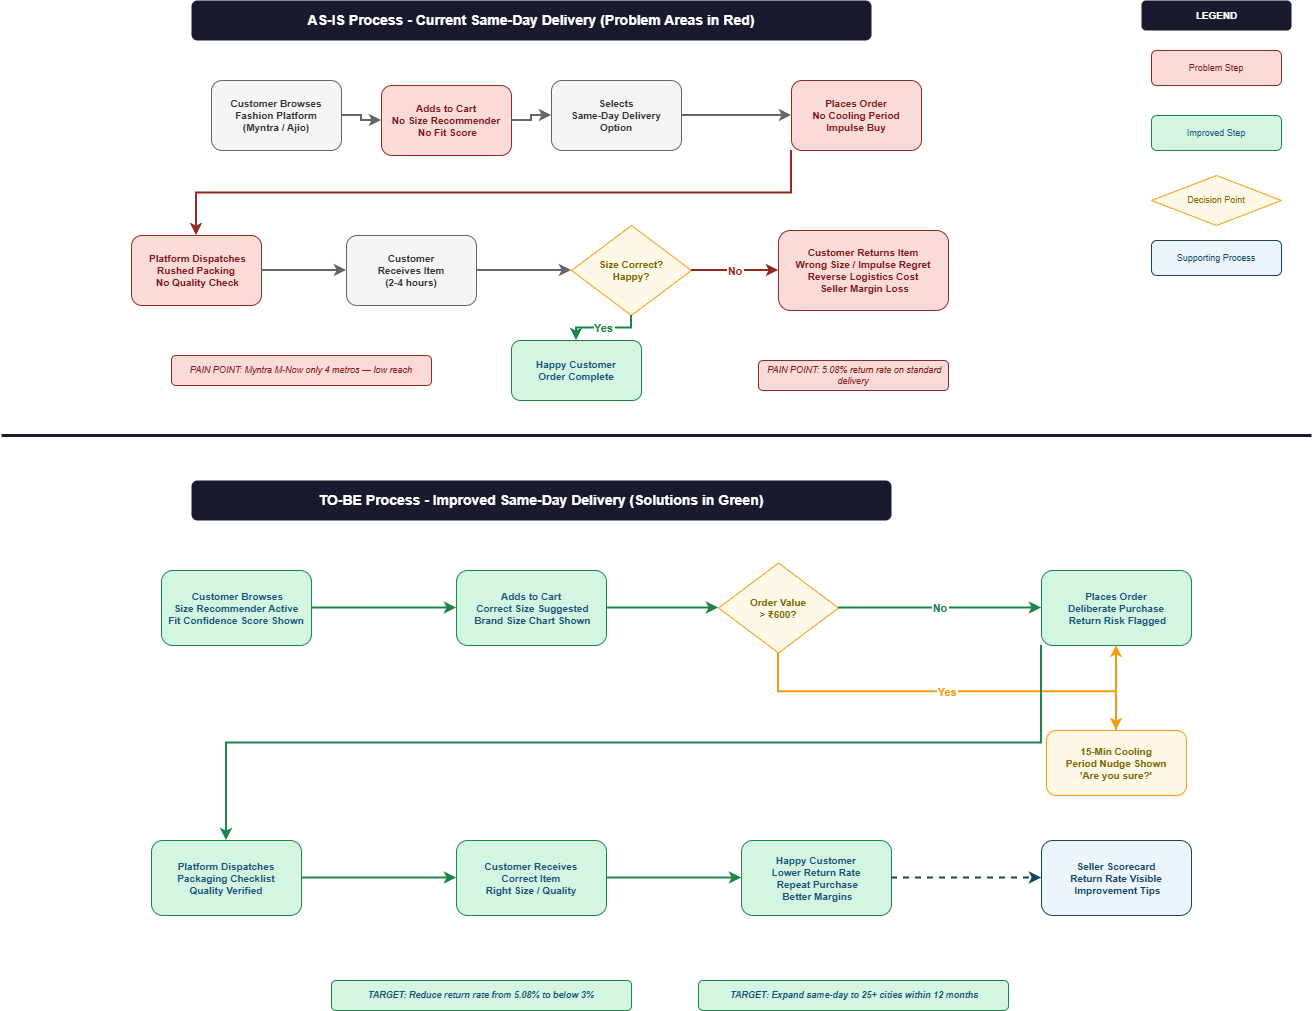

The diagram above was exported from draw.io. Its source (the exported page's mxGraphModel, read from the mxfile embedded in the PNG):
<mxGraphModel dx="1042" dy="574" grid="1" gridSize="10" guides="1" tooltips="1" connect="1" arrows="1" fold="1" page="1" pageScale="1" pageWidth="850" pageHeight="1100" math="0" shadow="0">
  <root>
    <mxCell id="0" />
    <mxCell id="1" parent="0" />
    <mxCell id="yXugN0KUoifPTT2E6aVu-1" parent="1" style="text;html=1;strokeColor=none;fillColor=#1A1A2E;align=center;verticalAlign=middle;whiteSpace=wrap;rounded=1;fontColor=#FFFFFF;fontSize=14;fontStyle=1;" value="AS-IS Process - Current Same-Day Delivery (Problem Areas in Red)" vertex="1">
      <mxGeometry height="40" width="680" x="240" y="40" as="geometry" />
    </mxCell>
    <mxCell id="yXugN0KUoifPTT2E6aVu-2" parent="1" style="text;html=1;strokeColor=none;fillColor=#1A1A2E;align=center;verticalAlign=middle;whiteSpace=wrap;rounded=1;fontColor=#FFFFFF;fontSize=14;fontStyle=1;" value="TO-BE Process - Improved Same-Day Delivery (Solutions in Green)" vertex="1">
      <mxGeometry height="40" width="700" x="240" y="520" as="geometry" />
    </mxCell>
    <mxCell id="yXugN0KUoifPTT2E6aVu-3" parent="1" style="rounded=1;whiteSpace=wrap;html=1;fillColor=#f5f5f5;strokeColor=#666666;fontColor=#333333;fontSize=10;fontStyle=1;arcSize=15;" value="Customer Browses&lt;br&gt;Fashion Platform&lt;br&gt;(Myntra / Ajio)" vertex="1">
      <mxGeometry height="70" width="130" x="260" y="120" as="geometry" />
    </mxCell>
    <mxCell id="yXugN0KUoifPTT2E6aVu-4" parent="1" style="rounded=1;whiteSpace=wrap;html=1;fillColor=#FADBD8;strokeColor=#922B21;fontColor=#7B1C1C;fontSize=10;fontStyle=1;arcSize=15;" value="Adds to Cart&lt;br&gt;No Size Recommender&lt;div&gt;&amp;nbsp;No Fit Score&lt;/div&gt;" vertex="1">
      <mxGeometry height="70" width="130" x="430" y="125" as="geometry" />
    </mxCell>
    <mxCell id="yXugN0KUoifPTT2E6aVu-5" parent="1" style="rounded=1;whiteSpace=wrap;html=1;fillColor=#f5f5f5;strokeColor=#666666;fontColor=#333333;fontSize=10;fontStyle=1;arcSize=15;" value="Selects&lt;br&gt;Same-Day Delivery&lt;br&gt;Option" vertex="1">
      <mxGeometry height="70" width="130" x="600" y="120" as="geometry" />
    </mxCell>
    <mxCell id="yXugN0KUoifPTT2E6aVu-6" parent="1" style="rounded=1;whiteSpace=wrap;html=1;fillColor=#FADBD8;strokeColor=#922B21;fontColor=#7B1C1C;fontSize=10;fontStyle=1;arcSize=15;" value="Places Order&lt;br&gt;No Cooling Period&lt;br&gt;Impulse Buy" vertex="1">
      <mxGeometry height="70" width="130" x="840" y="120" as="geometry" />
    </mxCell>
    <mxCell id="yXugN0KUoifPTT2E6aVu-7" parent="1" style="rounded=1;whiteSpace=wrap;html=1;fillColor=#FADBD8;strokeColor=#922B21;fontColor=#7B1C1C;fontSize=10;fontStyle=1;arcSize=15;" value="&amp;nbsp;Platform Dispatches&lt;div&gt;Rushed Packing&lt;br&gt;&amp;nbsp;No Quality Check&lt;/div&gt;" vertex="1">
      <mxGeometry height="70" width="130" x="180" y="275" as="geometry" />
    </mxCell>
    <mxCell id="yXugN0KUoifPTT2E6aVu-8" parent="1" style="rounded=1;whiteSpace=wrap;html=1;fillColor=#f5f5f5;strokeColor=#666666;fontColor=#333333;fontSize=10;fontStyle=1;arcSize=15;" value="Customer&lt;br&gt;Receives Item&lt;br&gt;(2-4 hours)" vertex="1">
      <mxGeometry height="70" width="130" x="395" y="275" as="geometry" />
    </mxCell>
    <mxCell id="yXugN0KUoifPTT2E6aVu-9" parent="1" style="rhombus;whiteSpace=wrap;html=1;fillColor=#FEF9E7;strokeColor=#F39C12;fontColor=#7D6608;fontSize=10;fontStyle=1;" value="Size Correct?&#10;Happy?" vertex="1">
      <mxGeometry height="90" width="120" x="620" y="265" as="geometry" />
    </mxCell>
    <mxCell id="yXugN0KUoifPTT2E6aVu-10" parent="1" style="rounded=1;whiteSpace=wrap;html=1;fillColor=#FADBD8;strokeColor=#922B21;fontColor=#7B1C1C;fontSize=10;fontStyle=1;arcSize=15;" value="Customer Returns Item&lt;br&gt;Wrong Size / Impulse Regret&lt;br&gt;Reverse Logistics Cost&lt;br&gt;&amp;nbsp;Seller Margin Loss" vertex="1">
      <mxGeometry height="80" width="170" x="827" y="270" as="geometry" />
    </mxCell>
    <mxCell id="yXugN0KUoifPTT2E6aVu-11" parent="1" style="rounded=1;whiteSpace=wrap;html=1;fillColor=#D5F5E3;strokeColor=#1E8449;fontColor=#1A5276;fontSize=10;fontStyle=1;arcSize=15;" value="Happy Customer&lt;br&gt;Order Complete" vertex="1">
      <mxGeometry height="60" width="130" x="560" y="380" as="geometry" />
    </mxCell>
    <mxCell id="yXugN0KUoifPTT2E6aVu-12" edge="1" parent="1" source="yXugN0KUoifPTT2E6aVu-3" style="edgeStyle=orthogonalEdgeStyle;rounded=0;orthogonalLoop=1;jettySize=auto;exitX=1;exitY=0.5;exitDx=0;exitDy=0;entryX=0;entryY=0.5;entryDx=0;entryDy=0;strokeColor=#666666;strokeWidth=2;" target="yXugN0KUoifPTT2E6aVu-4">
      <mxGeometry relative="1" as="geometry" />
    </mxCell>
    <mxCell id="yXugN0KUoifPTT2E6aVu-13" edge="1" parent="1" source="yXugN0KUoifPTT2E6aVu-4" style="edgeStyle=orthogonalEdgeStyle;rounded=0;strokeColor=#666666;strokeWidth=2;" target="yXugN0KUoifPTT2E6aVu-5">
      <mxGeometry relative="1" as="geometry" />
    </mxCell>
    <mxCell id="yXugN0KUoifPTT2E6aVu-14" edge="1" parent="1" source="yXugN0KUoifPTT2E6aVu-5" style="edgeStyle=orthogonalEdgeStyle;rounded=0;strokeColor=#666666;strokeWidth=2;" target="yXugN0KUoifPTT2E6aVu-6">
      <mxGeometry relative="1" as="geometry" />
    </mxCell>
    <mxCell id="yXugN0KUoifPTT2E6aVu-15" edge="1" parent="1" source="yXugN0KUoifPTT2E6aVu-6" style="edgeStyle=orthogonalEdgeStyle;rounded=0;strokeColor=#922B21;strokeWidth=2;exitX=0;exitY=1;exitDx=0;exitDy=0;entryX=0.5;entryY=0;entryDx=0;entryDy=0;" target="yXugN0KUoifPTT2E6aVu-7">
      <mxGeometry relative="1" as="geometry" />
    </mxCell>
    <mxCell id="yXugN0KUoifPTT2E6aVu-16" edge="1" parent="1" source="yXugN0KUoifPTT2E6aVu-7" style="edgeStyle=orthogonalEdgeStyle;rounded=0;strokeColor=#666666;strokeWidth=2;" target="yXugN0KUoifPTT2E6aVu-8">
      <mxGeometry relative="1" as="geometry" />
    </mxCell>
    <mxCell id="yXugN0KUoifPTT2E6aVu-17" edge="1" parent="1" source="yXugN0KUoifPTT2E6aVu-8" style="edgeStyle=orthogonalEdgeStyle;rounded=0;strokeColor=#666666;strokeWidth=2;" target="yXugN0KUoifPTT2E6aVu-9">
      <mxGeometry relative="1" as="geometry" />
    </mxCell>
    <mxCell id="yXugN0KUoifPTT2E6aVu-18" edge="1" parent="1" source="yXugN0KUoifPTT2E6aVu-9" style="edgeStyle=orthogonalEdgeStyle;rounded=0;strokeColor=#922B21;strokeWidth=2;fontColor=#922B21;fontStyle=1;" target="yXugN0KUoifPTT2E6aVu-10" value="No">
      <mxGeometry relative="1" as="geometry" />
    </mxCell>
    <mxCell id="yXugN0KUoifPTT2E6aVu-19" edge="1" parent="1" source="yXugN0KUoifPTT2E6aVu-9" style="edgeStyle=orthogonalEdgeStyle;rounded=0;strokeColor=#1E8449;strokeWidth=2;fontColor=#1E8449;fontStyle=1;" target="yXugN0KUoifPTT2E6aVu-11" value="Yes">
      <mxGeometry relative="1" as="geometry" />
    </mxCell>
    <mxCell id="yXugN0KUoifPTT2E6aVu-20" parent="1" style="text;html=1;strokeColor=#922B21;fillColor=#FADBD8;align=center;verticalAlign=middle;whiteSpace=wrap;rounded=1;fontColor=#7B1C1C;fontSize=9;fontStyle=2;" value="&amp;nbsp;PAIN POINT: 5.08% return rate on standard delivery" vertex="1">
      <mxGeometry height="30" width="190" x="807" y="400" as="geometry" />
    </mxCell>
    <mxCell id="yXugN0KUoifPTT2E6aVu-21" parent="1" style="text;html=1;strokeColor=#922B21;fillColor=#FADBD8;align=center;verticalAlign=middle;whiteSpace=wrap;rounded=1;fontColor=#7B1C1C;fontSize=9;fontStyle=2;" value="PAIN POINT: Myntra M-Now only 4 metros — low reach" vertex="1">
      <mxGeometry height="30" width="260" x="220" y="395" as="geometry" />
    </mxCell>
    <mxCell id="yXugN0KUoifPTT2E6aVu-22" parent="1" style="line;strokeWidth=3;strokeColor=#1A1A2E;fillColor=none;" value="" vertex="1">
      <mxGeometry height="10" width="1310" x="50" y="470" as="geometry" />
    </mxCell>
    <mxCell id="yXugN0KUoifPTT2E6aVu-23" parent="1" style="rounded=1;whiteSpace=wrap;html=1;fillColor=#D5F5E3;strokeColor=#1E8449;fontColor=#1A5276;fontSize=10;fontStyle=1;arcSize=15;" value="&amp;nbsp;Customer Browses&lt;br&gt;Size Recommender Active&lt;br&gt;Fit Confidence Score Shown" vertex="1">
      <mxGeometry height="75" width="150" x="210" y="610" as="geometry" />
    </mxCell>
    <mxCell id="yXugN0KUoifPTT2E6aVu-24" parent="1" style="rounded=1;whiteSpace=wrap;html=1;fillColor=#D5F5E3;strokeColor=#1E8449;fontColor=#1A5276;fontSize=10;fontStyle=1;arcSize=15;" value="Adds to Cart&lt;br&gt;&amp;nbsp;Correct Size Suggested&lt;br&gt;&amp;nbsp;Brand Size Chart Shown" vertex="1">
      <mxGeometry height="75" width="150" x="505" y="610" as="geometry" />
    </mxCell>
    <mxCell id="yXugN0KUoifPTT2E6aVu-25" parent="1" style="rhombus;whiteSpace=wrap;html=1;fillColor=#FEF9E7;strokeColor=#F39C12;fontColor=#7D6608;fontSize=10;fontStyle=1;" value="Order Value&#10;&gt; ₹600?" vertex="1">
      <mxGeometry height="90" width="120" x="767" y="602.5" as="geometry" />
    </mxCell>
    <mxCell id="yXugN0KUoifPTT2E6aVu-26" parent="1" style="rounded=1;whiteSpace=wrap;html=1;fillColor=#FEF9E7;strokeColor=#F39C12;fontColor=#7D6608;fontSize=10;fontStyle=1;arcSize=15;" value="15-Min Cooling&lt;br&gt;Period Nudge Shown&lt;br&gt;'Are you sure?'" vertex="1">
      <mxGeometry height="65" width="140" x="1095" y="770" as="geometry" />
    </mxCell>
    <mxCell id="yXugN0KUoifPTT2E6aVu-27" parent="1" style="rounded=1;whiteSpace=wrap;html=1;fillColor=#D5F5E3;strokeColor=#1E8449;fontColor=#1A5276;fontSize=10;fontStyle=1;arcSize=15;" value="Places Order&lt;br&gt;Deliberate Purchase&lt;br&gt;&amp;nbsp;Return Risk Flagged" vertex="1">
      <mxGeometry height="75" width="150" x="1090" y="610" as="geometry" />
    </mxCell>
    <mxCell id="yXugN0KUoifPTT2E6aVu-28" parent="1" style="rounded=1;whiteSpace=wrap;html=1;fillColor=#D5F5E3;strokeColor=#1E8449;fontColor=#1A5276;fontSize=10;fontStyle=1;arcSize=15;" value="Platform Dispatches&lt;br&gt;Packaging Checklist&lt;br&gt;Quality Verified" vertex="1">
      <mxGeometry height="75" width="150" x="200" y="880" as="geometry" />
    </mxCell>
    <mxCell id="yXugN0KUoifPTT2E6aVu-29" parent="1" style="rounded=1;whiteSpace=wrap;html=1;fillColor=#D5F5E3;strokeColor=#1E8449;fontColor=#1A5276;fontSize=10;fontStyle=1;arcSize=15;" value="Customer Receives&lt;br&gt;Correct Item&lt;br&gt;Right Size / Quality" vertex="1">
      <mxGeometry height="75" width="150" x="505" y="880" as="geometry" />
    </mxCell>
    <mxCell id="yXugN0KUoifPTT2E6aVu-30" parent="1" style="rounded=1;whiteSpace=wrap;html=1;fillColor=#D5F5E3;strokeColor=#1E8449;fontColor=#1A5276;fontSize=10;fontStyle=1;arcSize=15;" value="Happy Customer&lt;br&gt;Lower Return Rate&lt;br&gt;&amp;nbsp;Repeat Purchase&lt;br&gt;&amp;nbsp;Better Margins" vertex="1">
      <mxGeometry height="75" width="150" x="790" y="880" as="geometry" />
    </mxCell>
    <mxCell id="yXugN0KUoifPTT2E6aVu-31" parent="1" style="rounded=1;whiteSpace=wrap;html=1;fillColor=#EBF5FB;strokeColor=#154360;fontColor=#154360;fontSize=10;fontStyle=1;arcSize=15;" value="Seller Scorecard&lt;br&gt;Return Rate Visible&lt;br&gt;&amp;nbsp;Improvement Tips" vertex="1">
      <mxGeometry height="75" width="150" x="1090" y="880" as="geometry" />
    </mxCell>
    <mxCell id="yXugN0KUoifPTT2E6aVu-32" edge="1" parent="1" source="yXugN0KUoifPTT2E6aVu-23" style="edgeStyle=orthogonalEdgeStyle;rounded=0;strokeColor=#1E8449;strokeWidth=2;" target="yXugN0KUoifPTT2E6aVu-24">
      <mxGeometry relative="1" as="geometry" />
    </mxCell>
    <mxCell id="yXugN0KUoifPTT2E6aVu-33" edge="1" parent="1" source="yXugN0KUoifPTT2E6aVu-24" style="edgeStyle=orthogonalEdgeStyle;rounded=0;strokeColor=#1E8449;strokeWidth=2;" target="yXugN0KUoifPTT2E6aVu-25">
      <mxGeometry relative="1" as="geometry" />
    </mxCell>
    <mxCell id="yXugN0KUoifPTT2E6aVu-34" edge="1" parent="1" source="yXugN0KUoifPTT2E6aVu-25" style="edgeStyle=orthogonalEdgeStyle;rounded=0;strokeColor=#1E8449;strokeWidth=2;fontColor=#1E8449;fontStyle=1;exitX=1;exitY=0.5;exitDx=0;exitDy=0;" target="yXugN0KUoifPTT2E6aVu-27" value="No">
      <mxGeometry relative="1" as="geometry" />
    </mxCell>
    <mxCell id="yXugN0KUoifPTT2E6aVu-35" edge="1" parent="1" source="yXugN0KUoifPTT2E6aVu-25" style="edgeStyle=orthogonalEdgeStyle;rounded=0;strokeColor=#F39C12;strokeWidth=2;fontColor=#F39C12;fontStyle=1;exitX=0.5;exitY=1;exitDx=0;exitDy=0;" target="yXugN0KUoifPTT2E6aVu-26" value="Yes">
      <mxGeometry relative="1" as="geometry" />
    </mxCell>
    <mxCell id="yXugN0KUoifPTT2E6aVu-36" edge="1" parent="1" source="yXugN0KUoifPTT2E6aVu-26" style="edgeStyle=orthogonalEdgeStyle;rounded=0;strokeColor=#F39C12;strokeWidth=2;" target="yXugN0KUoifPTT2E6aVu-27">
      <mxGeometry relative="1" as="geometry" />
    </mxCell>
    <mxCell id="yXugN0KUoifPTT2E6aVu-37" edge="1" parent="1" source="yXugN0KUoifPTT2E6aVu-27" style="edgeStyle=orthogonalEdgeStyle;rounded=0;strokeColor=#1E8449;strokeWidth=2;exitX=0;exitY=1;exitDx=0;exitDy=0;entryX=0.5;entryY=0;entryDx=0;entryDy=0;" target="yXugN0KUoifPTT2E6aVu-28">
      <mxGeometry relative="1" as="geometry" />
    </mxCell>
    <mxCell id="yXugN0KUoifPTT2E6aVu-38" edge="1" parent="1" source="yXugN0KUoifPTT2E6aVu-28" style="edgeStyle=orthogonalEdgeStyle;rounded=0;strokeColor=#1E8449;strokeWidth=2;" target="yXugN0KUoifPTT2E6aVu-29">
      <mxGeometry relative="1" as="geometry" />
    </mxCell>
    <mxCell id="yXugN0KUoifPTT2E6aVu-39" edge="1" parent="1" source="yXugN0KUoifPTT2E6aVu-29" style="edgeStyle=orthogonalEdgeStyle;rounded=0;strokeColor=#1E8449;strokeWidth=2;" target="yXugN0KUoifPTT2E6aVu-30">
      <mxGeometry relative="1" as="geometry" />
    </mxCell>
    <mxCell id="yXugN0KUoifPTT2E6aVu-40" edge="1" parent="1" source="yXugN0KUoifPTT2E6aVu-30" style="edgeStyle=orthogonalEdgeStyle;rounded=0;strokeColor=#154360;strokeWidth=2;dashed=1;" target="yXugN0KUoifPTT2E6aVu-31">
      <mxGeometry relative="1" as="geometry" />
    </mxCell>
    <mxCell id="yXugN0KUoifPTT2E6aVu-41" parent="1" style="text;html=1;strokeColor=#1E8449;fillColor=#D5F5E3;align=center;verticalAlign=middle;whiteSpace=wrap;rounded=1;fontColor=#1A5276;fontSize=9;fontStyle=3;" value="TARGET: Reduce return rate from 5.08% to below 3%" vertex="1">
      <mxGeometry height="30" width="300" x="380" y="1020" as="geometry" />
    </mxCell>
    <mxCell id="yXugN0KUoifPTT2E6aVu-42" parent="1" style="text;html=1;strokeColor=#1E8449;fillColor=#D5F5E3;align=center;verticalAlign=middle;whiteSpace=wrap;rounded=1;fontColor=#1A5276;fontSize=9;fontStyle=3;" value="&amp;nbsp;TARGET: Expand same-day to 25+ cities within 12 months" vertex="1">
      <mxGeometry height="30" width="310" x="747" y="1020" as="geometry" />
    </mxCell>
    <mxCell id="yXugN0KUoifPTT2E6aVu-43" parent="1" style="text;html=1;strokeColor=none;fillColor=#1A1A2E;align=center;verticalAlign=middle;fontColor=#FFFFFF;fontSize=10;fontStyle=1;rounded=1;" value="LEGEND" vertex="1">
      <mxGeometry height="30" width="150" x="1190" y="40" as="geometry" />
    </mxCell>
    <mxCell id="yXugN0KUoifPTT2E6aVu-44" parent="1" style="rounded=1;whiteSpace=wrap;html=1;fillColor=#FADBD8;strokeColor=#922B21;fontColor=#7B1C1C;fontSize=9;" value="Problem Step" vertex="1">
      <mxGeometry height="35" width="130" x="1200" y="90" as="geometry" />
    </mxCell>
    <mxCell id="yXugN0KUoifPTT2E6aVu-45" parent="1" style="rounded=1;whiteSpace=wrap;html=1;fillColor=#D5F5E3;strokeColor=#1E8449;fontColor=#1A5276;fontSize=9;" value="Improved Step" vertex="1">
      <mxGeometry height="35" width="130" x="1200" y="155" as="geometry" />
    </mxCell>
    <mxCell id="yXugN0KUoifPTT2E6aVu-46" parent="1" style="rhombus;whiteSpace=wrap;html=1;fillColor=#FEF9E7;strokeColor=#F39C12;fontColor=#7D6608;fontSize=9;" value="Decision Point" vertex="1">
      <mxGeometry height="50" width="130" x="1200" y="215" as="geometry" />
    </mxCell>
    <mxCell id="yXugN0KUoifPTT2E6aVu-47" parent="1" style="rounded=1;whiteSpace=wrap;html=1;fillColor=#EBF5FB;strokeColor=#154360;fontColor=#154360;fontSize=9;" value="Supporting Process" vertex="1">
      <mxGeometry height="35" width="130" x="1200" y="280" as="geometry" />
    </mxCell>
    <mxCell id="yXugN0KUoifPTT2E6aVu-48" edge="1" parent="1" source="yXugN0KUoifPTT2E6aVu-21" style="edgeStyle=orthogonalEdgeStyle;rounded=0;orthogonalLoop=1;jettySize=auto;html=1;exitX=0.5;exitY=1;exitDx=0;exitDy=0;" target="yXugN0KUoifPTT2E6aVu-21">
      <mxGeometry relative="1" as="geometry" />
    </mxCell>
  </root>
</mxGraphModel>